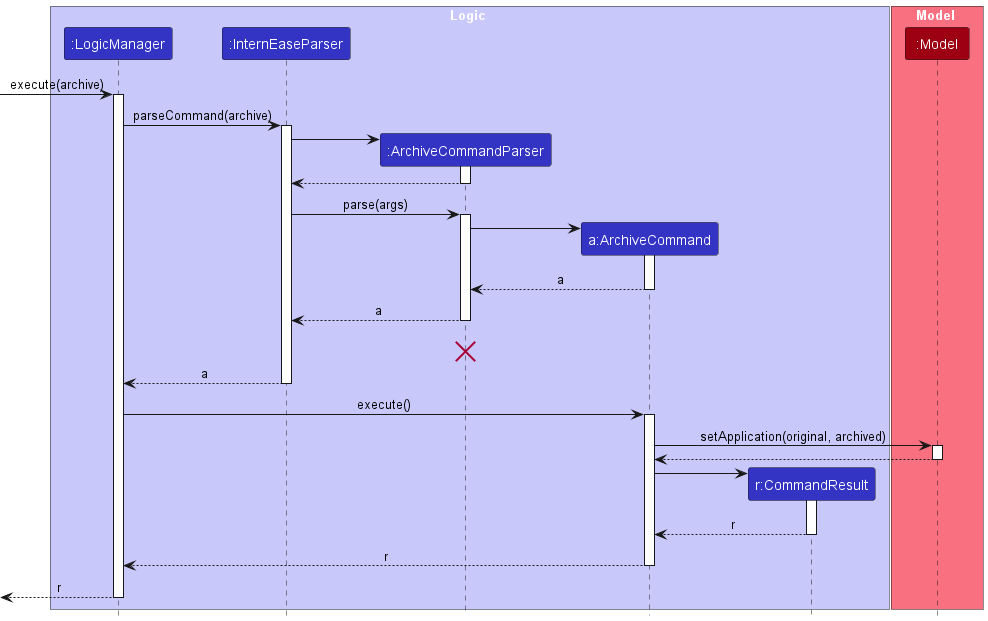

The diagram above was rendered by PlantUML. Its source (embedded in the PNG):
@startuml
!include style.puml

box Logic LOGIC_COLOR_T1
participant ":LogicManager" as LogicManager LOGIC_COLOR
participant ":InternEaseParser" as InternEaseParser LOGIC_COLOR
participant ":ArchiveCommandParser" as ArchiveCommandParser LOGIC_COLOR
participant "a:ArchiveCommand" as ArchiveCommand LOGIC_COLOR
participant "r:CommandResult" as CommandResult LOGIC_COLOR
end box

box Model MODEL_COLOR_T1
participant ":Model" as Model MODEL_COLOR
end box
[-> LogicManager : execute(archive)
activate LogicManager

LogicManager -> InternEaseParser : parseCommand(archive)
activate InternEaseParser

create ArchiveCommandParser
InternEaseParser -> ArchiveCommandParser
activate ArchiveCommandParser

ArchiveCommandParser --> InternEaseParser
deactivate ArchiveCommandParser

InternEaseParser -> ArchiveCommandParser : parse(args)
activate ArchiveCommandParser

create ArchiveCommand
ArchiveCommandParser -> ArchiveCommand
activate ArchiveCommand

ArchiveCommand --> ArchiveCommandParser : a
deactivate ArchiveCommand

ArchiveCommandParser --> InternEaseParser : a
deactivate ArchiveCommandParser
ArchiveCommandParser -[hidden]-> InternEaseParser : result
destroy ArchiveCommandParser

InternEaseParser --> LogicManager : a
deactivate InternEaseParser

LogicManager -> ArchiveCommand : execute()
activate ArchiveCommand

ArchiveCommand -> Model : setApplication(original, archived)
activate Model

Model --> ArchiveCommand
deactivate Model

create CommandResult
ArchiveCommand -> CommandResult
activate CommandResult

CommandResult --> ArchiveCommand : r
deactivate CommandResult

ArchiveCommand --> LogicManager : r
deactivate ArchiveCommand

[<--LogicManager : r
deactivate LogicManager
@enduml